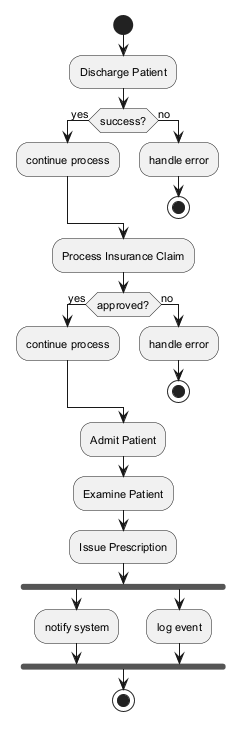

The diagram above was rendered by PlantUML. Its source (embedded in the PNG):
@startuml
skinparam monochrome true
skinparam defaultFontSize 11
start
:Discharge Patient;
if (success?) then (yes)
:continue process;
else (no)
:handle error;
stop
endif
:Process Insurance Claim;
if (approved?) then (yes)
:continue process;
else (no)
:handle error;
stop
endif
:Admit Patient;
:Examine Patient;
:Issue Prescription;
fork
:notify system;
fork again
:log event;
end fork
stop
@enduml